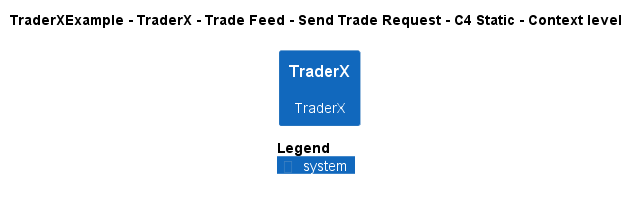

The diagram above was rendered by PlantUML. Its source (embedded in the PNG):
@startuml
!pragma layout smetana
!include ..\..\..\..\..\..\..\.c4s\C4_Context.puml

AddElementTag("c4interflow:lifecycle:new", $bgColor=green, $fontColor=#ffffff, $borderColor=green, $shadowing="False")
AddElementTag("c4interflow:lifecycle:changed", $bgColor=orange, $fontColor=#ffffff, $borderColor=orange, $shadowing="False")
AddElementTag("c4interflow:lifecycle:removed", $bgColor=red, $fontColor=#ffffff, $borderColor=red, $shadowing="False")

AddRelTag("c4interflow:lifecycle:new", $textColor=green, $lineColor=green)
AddRelTag("c4interflow:lifecycle:changed", $textColor=orange, $lineColor=orange)
AddRelTag("c4interflow:lifecycle:removed", $textColor=red, $lineColor=red)

SHOW_PERSON_PORTRAIT()
LAYOUT_TOP_DOWN()

skinparam linetype polyline

title TraderXExample - TraderX - Trade Feed - Send Trade Request - C4 Static - Context level

System(TraderXExample.SoftwareSystems.TraderX, "TraderX", "TraderX")



SHOW_LEGEND()
@enduml